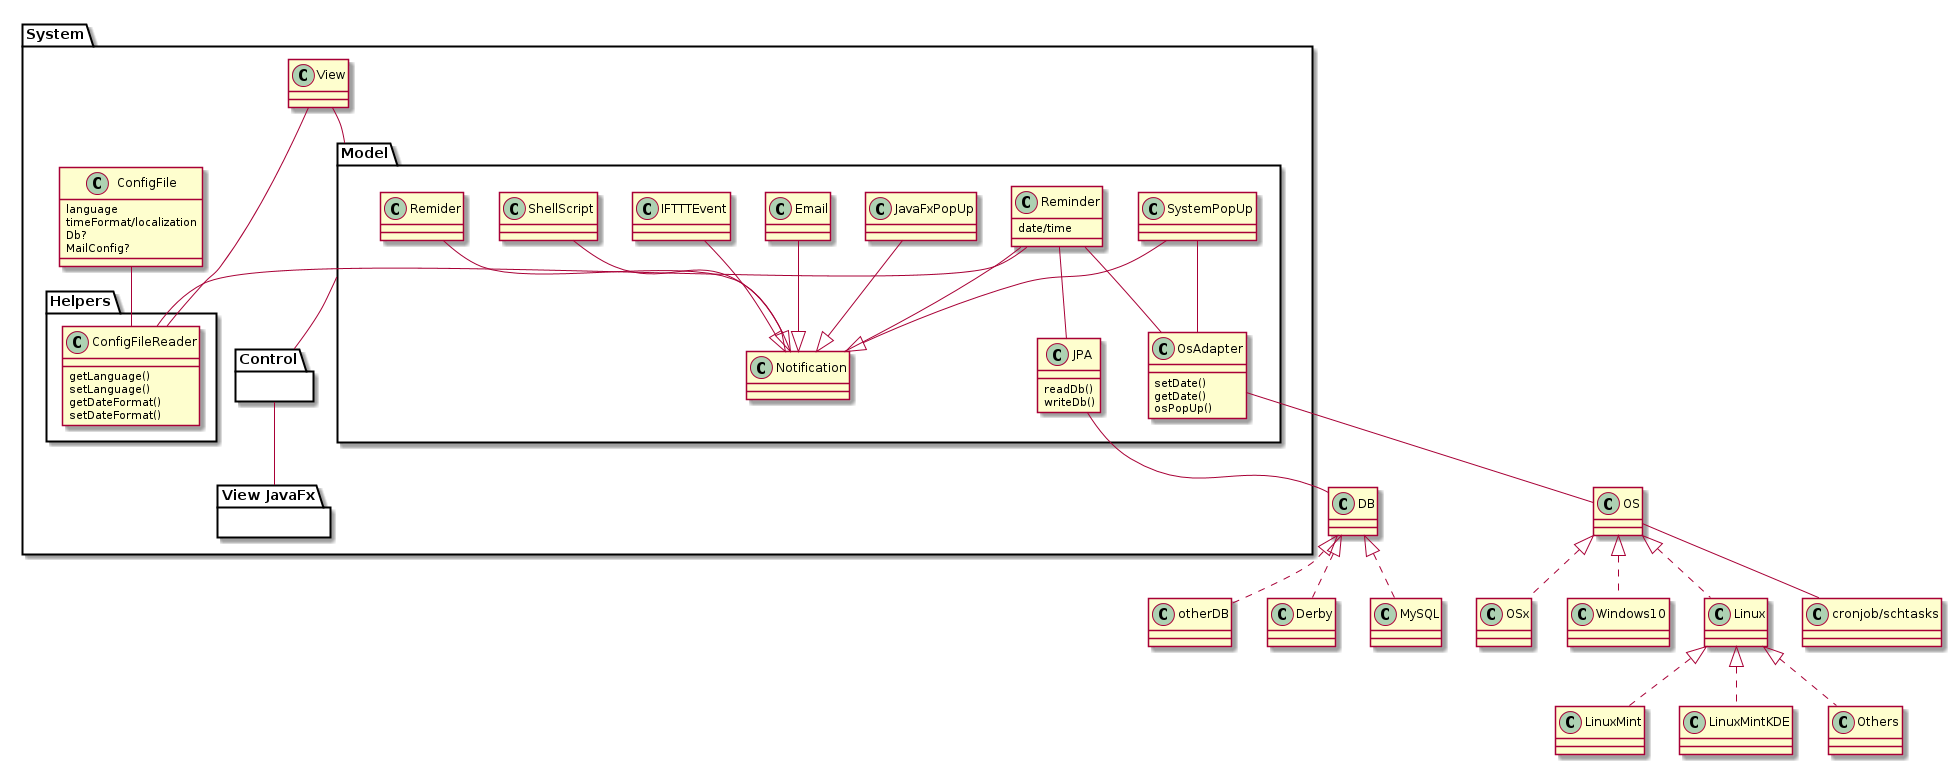

The diagram above was rendered by PlantUML. Its source (embedded in the PNG):
@startuml
class OS
package "System" {

package "View JavaFx" {}
package "Control" {}
package "Helpers" {

class ConfigFileReader{
getLanguage()
setLanguage()
getDateFormat()
setDateFormat()
}

}

package "Model" {
class OsAdapter{
setDate()
getDate()
osPopUp()
}

OsAdapter -- OS


class Reminder{
date/time
}
class JPA{
readDb()
writeDb()
}
Reminder --OsAdapter
Reminder -- JPA

Remider --Notification
JavaFxPopUp--|>Notification
SystemPopUp--|>Notification
Email--|>Notification
IFTTTEvent--|>Notification
ShellScript--|>Notification

SystemPopUp -- OsAdapter
}
View -- Model
Model-- Control
Control -- "View JavaFx"

class ConfigFile{
language
timeFormat/localization
Db?
MailConfig?
}
ConfigFile--ConfigFileReader
View--ConfigFileReader
Reminder--ConfigFileReader
Reminder--Notification
}
JPA -- DB
DB <|.. Derby
DB <|.. MySQL
DB <|.. otherDB


OS--"cronjob/schtasks"
OS<|.. OSx
OS<|.. Windows10
OS<|.. Linux
Linux<|.. LinuxMint
Linux<|.. LinuxMintKDE
Linux<|.. Others
@enduml